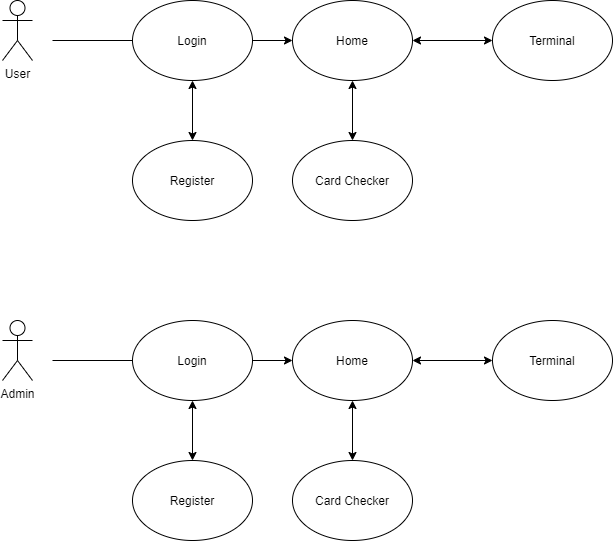

The diagram above was exported from draw.io. Its source (the exported page's mxGraphModel, read from the mxfile embedded in the PNG):
<mxGraphModel dx="1422" dy="762" grid="1" gridSize="10" guides="1" tooltips="1" connect="1" arrows="1" fold="1" page="1" pageScale="1" pageWidth="827" pageHeight="1169" math="0" shadow="0">
  <root>
    <mxCell id="WIyWlLk6GJQsqaUBKTNV-0" />
    <mxCell id="WIyWlLk6GJQsqaUBKTNV-1" parent="WIyWlLk6GJQsqaUBKTNV-0" />
    <mxCell id="jxnh0pgwqE9lWtQaT8XF-6" value="User" style="shape=umlActor;verticalLabelPosition=bottom;verticalAlign=top;html=1;outlineConnect=0;" vertex="1" parent="WIyWlLk6GJQsqaUBKTNV-1">
      <mxGeometry x="90" y="90" width="30" height="60" as="geometry" />
    </mxCell>
    <mxCell id="jxnh0pgwqE9lWtQaT8XF-7" value="" style="endArrow=none;html=1;rounded=0;" edge="1" parent="WIyWlLk6GJQsqaUBKTNV-1">
      <mxGeometry width="50" height="50" relative="1" as="geometry">
        <mxPoint x="140" y="130" as="sourcePoint" />
        <mxPoint x="220" y="130" as="targetPoint" />
      </mxGeometry>
    </mxCell>
    <mxCell id="jxnh0pgwqE9lWtQaT8XF-12" value="" style="edgeStyle=orthogonalEdgeStyle;rounded=0;orthogonalLoop=1;jettySize=auto;html=1;" edge="1" parent="WIyWlLk6GJQsqaUBKTNV-1" source="jxnh0pgwqE9lWtQaT8XF-8" target="jxnh0pgwqE9lWtQaT8XF-11">
      <mxGeometry relative="1" as="geometry" />
    </mxCell>
    <mxCell id="jxnh0pgwqE9lWtQaT8XF-8" value="Login" style="ellipse;whiteSpace=wrap;html=1;" vertex="1" parent="WIyWlLk6GJQsqaUBKTNV-1">
      <mxGeometry x="220" y="90" width="120" height="80" as="geometry" />
    </mxCell>
    <mxCell id="jxnh0pgwqE9lWtQaT8XF-9" value="Register" style="ellipse;whiteSpace=wrap;html=1;" vertex="1" parent="WIyWlLk6GJQsqaUBKTNV-1">
      <mxGeometry x="220" y="230" width="120" height="80" as="geometry" />
    </mxCell>
    <mxCell id="jxnh0pgwqE9lWtQaT8XF-11" value="Home" style="ellipse;whiteSpace=wrap;html=1;" vertex="1" parent="WIyWlLk6GJQsqaUBKTNV-1">
      <mxGeometry x="380" y="90" width="120" height="80" as="geometry" />
    </mxCell>
    <mxCell id="jxnh0pgwqE9lWtQaT8XF-16" value="" style="endArrow=classic;startArrow=classic;html=1;rounded=0;exitX=0.5;exitY=1;exitDx=0;exitDy=0;entryX=0.5;entryY=0;entryDx=0;entryDy=0;" edge="1" parent="WIyWlLk6GJQsqaUBKTNV-1" source="jxnh0pgwqE9lWtQaT8XF-8" target="jxnh0pgwqE9lWtQaT8XF-9">
      <mxGeometry width="50" height="50" relative="1" as="geometry">
        <mxPoint x="220" y="290" as="sourcePoint" />
        <mxPoint x="270" y="240" as="targetPoint" />
      </mxGeometry>
    </mxCell>
    <mxCell id="jxnh0pgwqE9lWtQaT8XF-17" value="Card Checker" style="ellipse;whiteSpace=wrap;html=1;" vertex="1" parent="WIyWlLk6GJQsqaUBKTNV-1">
      <mxGeometry x="380" y="230" width="120" height="80" as="geometry" />
    </mxCell>
    <mxCell id="jxnh0pgwqE9lWtQaT8XF-20" value="Terminal" style="ellipse;whiteSpace=wrap;html=1;" vertex="1" parent="WIyWlLk6GJQsqaUBKTNV-1">
      <mxGeometry x="580" y="90" width="120" height="80" as="geometry" />
    </mxCell>
    <mxCell id="jxnh0pgwqE9lWtQaT8XF-22" value="" style="endArrow=classic;startArrow=classic;html=1;rounded=0;entryX=0.5;entryY=0;entryDx=0;entryDy=0;" edge="1" parent="WIyWlLk6GJQsqaUBKTNV-1" source="jxnh0pgwqE9lWtQaT8XF-11" target="jxnh0pgwqE9lWtQaT8XF-17">
      <mxGeometry width="50" height="50" relative="1" as="geometry">
        <mxPoint x="540" y="410" as="sourcePoint" />
        <mxPoint x="590" y="360" as="targetPoint" />
        <Array as="points" />
      </mxGeometry>
    </mxCell>
    <mxCell id="jxnh0pgwqE9lWtQaT8XF-23" value="" style="endArrow=classic;startArrow=classic;html=1;rounded=0;exitX=1;exitY=0.5;exitDx=0;exitDy=0;" edge="1" parent="WIyWlLk6GJQsqaUBKTNV-1" source="jxnh0pgwqE9lWtQaT8XF-11" target="jxnh0pgwqE9lWtQaT8XF-20">
      <mxGeometry width="50" height="50" relative="1" as="geometry">
        <mxPoint x="540" y="410" as="sourcePoint" />
        <mxPoint x="590" y="360" as="targetPoint" />
      </mxGeometry>
    </mxCell>
    <mxCell id="jxnh0pgwqE9lWtQaT8XF-24" value="Admin" style="shape=umlActor;verticalLabelPosition=bottom;verticalAlign=top;html=1;outlineConnect=0;" vertex="1" parent="WIyWlLk6GJQsqaUBKTNV-1">
      <mxGeometry x="90" y="410" width="30" height="60" as="geometry" />
    </mxCell>
    <mxCell id="jxnh0pgwqE9lWtQaT8XF-25" value="" style="endArrow=none;html=1;rounded=0;" edge="1" parent="WIyWlLk6GJQsqaUBKTNV-1">
      <mxGeometry width="50" height="50" relative="1" as="geometry">
        <mxPoint x="140" y="450" as="sourcePoint" />
        <mxPoint x="220" y="450" as="targetPoint" />
      </mxGeometry>
    </mxCell>
    <mxCell id="jxnh0pgwqE9lWtQaT8XF-26" value="" style="edgeStyle=orthogonalEdgeStyle;rounded=0;orthogonalLoop=1;jettySize=auto;html=1;" edge="1" parent="WIyWlLk6GJQsqaUBKTNV-1" source="jxnh0pgwqE9lWtQaT8XF-27" target="jxnh0pgwqE9lWtQaT8XF-29">
      <mxGeometry relative="1" as="geometry" />
    </mxCell>
    <mxCell id="jxnh0pgwqE9lWtQaT8XF-27" value="Login" style="ellipse;whiteSpace=wrap;html=1;" vertex="1" parent="WIyWlLk6GJQsqaUBKTNV-1">
      <mxGeometry x="220" y="410" width="120" height="80" as="geometry" />
    </mxCell>
    <mxCell id="jxnh0pgwqE9lWtQaT8XF-28" value="Register" style="ellipse;whiteSpace=wrap;html=1;" vertex="1" parent="WIyWlLk6GJQsqaUBKTNV-1">
      <mxGeometry x="220" y="550" width="120" height="80" as="geometry" />
    </mxCell>
    <mxCell id="jxnh0pgwqE9lWtQaT8XF-29" value="Home" style="ellipse;whiteSpace=wrap;html=1;" vertex="1" parent="WIyWlLk6GJQsqaUBKTNV-1">
      <mxGeometry x="380" y="410" width="120" height="80" as="geometry" />
    </mxCell>
    <mxCell id="jxnh0pgwqE9lWtQaT8XF-30" value="" style="endArrow=classic;startArrow=classic;html=1;rounded=0;exitX=0.5;exitY=1;exitDx=0;exitDy=0;entryX=0.5;entryY=0;entryDx=0;entryDy=0;" edge="1" parent="WIyWlLk6GJQsqaUBKTNV-1" source="jxnh0pgwqE9lWtQaT8XF-27" target="jxnh0pgwqE9lWtQaT8XF-28">
      <mxGeometry width="50" height="50" relative="1" as="geometry">
        <mxPoint x="220" y="610" as="sourcePoint" />
        <mxPoint x="270" y="560" as="targetPoint" />
      </mxGeometry>
    </mxCell>
    <mxCell id="jxnh0pgwqE9lWtQaT8XF-31" value="Card Checker" style="ellipse;whiteSpace=wrap;html=1;" vertex="1" parent="WIyWlLk6GJQsqaUBKTNV-1">
      <mxGeometry x="380" y="550" width="120" height="80" as="geometry" />
    </mxCell>
    <mxCell id="jxnh0pgwqE9lWtQaT8XF-32" value="Terminal" style="ellipse;whiteSpace=wrap;html=1;" vertex="1" parent="WIyWlLk6GJQsqaUBKTNV-1">
      <mxGeometry x="580" y="410" width="120" height="80" as="geometry" />
    </mxCell>
    <mxCell id="jxnh0pgwqE9lWtQaT8XF-33" value="" style="endArrow=classic;startArrow=classic;html=1;rounded=0;entryX=0.5;entryY=0;entryDx=0;entryDy=0;" edge="1" parent="WIyWlLk6GJQsqaUBKTNV-1" source="jxnh0pgwqE9lWtQaT8XF-29" target="jxnh0pgwqE9lWtQaT8XF-31">
      <mxGeometry width="50" height="50" relative="1" as="geometry">
        <mxPoint x="540" y="730" as="sourcePoint" />
        <mxPoint x="590" y="680" as="targetPoint" />
        <Array as="points" />
      </mxGeometry>
    </mxCell>
    <mxCell id="jxnh0pgwqE9lWtQaT8XF-34" value="" style="endArrow=classic;startArrow=classic;html=1;rounded=0;exitX=1;exitY=0.5;exitDx=0;exitDy=0;" edge="1" parent="WIyWlLk6GJQsqaUBKTNV-1" source="jxnh0pgwqE9lWtQaT8XF-29" target="jxnh0pgwqE9lWtQaT8XF-32">
      <mxGeometry width="50" height="50" relative="1" as="geometry">
        <mxPoint x="540" y="730" as="sourcePoint" />
        <mxPoint x="590" y="680" as="targetPoint" />
      </mxGeometry>
    </mxCell>
  </root>
</mxGraphModel>